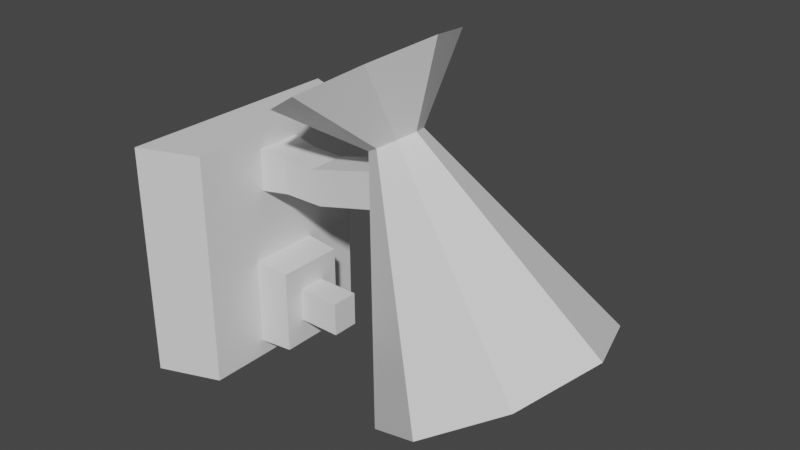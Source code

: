 # Source: InteriorLamp.blend  (saved by Blender 2.90.8; exported with 4.5.12 LTS)
import bpy
from mathutils import Matrix  # noqa: F401  (used for matrix-valued properties, if any)

bpy.ops.wm.read_factory_settings(use_empty=True)
scene = bpy.context.scene
scene.name = 'Scene'

# ---- collections
col_collection = bpy.data.collections.new('Collection'); scene.collection.children.link(col_collection)

# ---- materials (node trees are filled in below, after node groups)
mat_material = bpy.data.materials.new('Material')
mat_material.alpha_threshold = 0.0
mat_material.use_transparent_shadow = False
mat_material.line_color = (0.0, 0.0, 0.0, 1.0)

# ---- material node trees
mat_material.use_nodes = True; mat_material.node_tree.nodes.clear()
_N = mat_material.node_tree.nodes; _L = mat_material.node_tree.links
n0 = _N.new('ShaderNodeOutputMaterial'); n0.name = 'Material Output'; n0.location = (300, 300)
n1 = _N.new('ShaderNodeBsdfPrincipled'); n1.name = 'Principled BSDF'; n1.location = (10, 300)
n1.distribution = 'GGX'
n1.subsurface_method = 'BURLEY'
n1.inputs[2].default_value = 0.4
n1.inputs[3].default_value = 1.45
n1.inputs[27].default_value = (0.0, 0.0, 0.0, 1.0)
n1.inputs[28].default_value = 1.0
_L.new(n1.outputs[0], n0.inputs[0])
n0.is_active_output = True

# ---- world
world_world = bpy.data.worlds.new('World'); scene.world = world_world
world_world.use_nodes = True; world_world.node_tree.nodes.clear()
_N = world_world.node_tree.nodes; _L = world_world.node_tree.links
n0 = _N.new('ShaderNodeOutputWorld'); n0.name = 'World Output'; n0.location = (300, 300)
n1 = _N.new('ShaderNodeBackground'); n1.name = 'Background'; n1.location = (10, 300)
n1.inputs[0].default_value = (0.05088, 0.05088, 0.05088, 1.0)
_L.new(n1.outputs[0], n0.inputs[0])
n0.is_active_output = True
world_world.color = (0.05088, 0.05088, 0.05088)
world_world.use_sun_shadow = False
world_world.sun_shadow_jitter_overblur = 0.0

# ---- meshes
me_cube = bpy.data.meshes.new('Cube')
me_cube.from_pydata([(1.204e-05, 0.4521, 0.3991), (1.204e-05, 0.4521, -0.4361), (1.204e-05, -0.3832, 0.3991), (1.204e-05, -0.3832, -0.4361), (0.2144, 0.3709, 0.3991), (0.2144, 0.3709, -0.4361), (0.2144, -0.302, 0.3991), (0.2144, -0.302, -0.4361), (0.2144, 0.1616, -0.06006), (0.2144, 0.1616, -0.3757), (0.2144, -0.09269, -0.06006), (0.2144, -0.09269, -0.3757), (0.3409, 0.1546, -0.06874), (0.3409, 0.1546, -0.3671), (0.3409, -0.08569, -0.06874), (0.3409, -0.08569, -0.3671), (0.2144, 0.1155, 0.3408), (0.2144, 0.1155, 0.191), (0.2144, -0.04658, 0.3408), (0.2144, -0.04658, 0.191), (0.4291, -0.03304, 0.3254), (0.4317, 0.1016, 0.3265), (0.4638, 0.102, 0.2063), (0.4612, -0.03269, 0.2053), (0.3156, -0.03288, 0.2037), (0.3156, -0.03288, 0.3281), (0.3156, 0.1018, 0.2037), (0.3156, 0.1018, 0.3281), (0.7278, -0.0394, 0.4052), (0.7599, -0.03905, 0.285), (0.7304, 0.09525, 0.4063), (0.7625, 0.0956, 0.2861), (0.3409, 0.08313, -0.1575), (0.3409, 0.08313, -0.2783), (0.3409, -0.0142, -0.1575), (0.3409, -0.0142, -0.2783), (0.4965, 0.08313, -0.1575), (0.4965, 0.08313, -0.2783), (0.4965, -0.0142, -0.1575), (0.4965, -0.0142, -0.2783), (1.127, 0.4436, -0.1967), (1.376, 0.324, -0.04981), (1.479, 0.03526, 0.01105), (1.376, -0.2535, -0.04981), (1.127, -0.3731, -0.1967), (0.8787, -0.2535, -0.3437), (0.7758, 0.03526, -0.4045), (0.8787, 0.324, -0.3437), (0.6093, 0.03526, 0.6796), (0.4171, 0.2561, 0.5708), (0.3384, 0.03527, 0.5242), (0.4171, -0.1856, 0.5708), (0.6072, -0.277, 0.6831), (0.7973, -0.1856, 0.7955), (0.8761, 0.03526, 0.842), (0.7973, 0.2561, 0.7955), (0.6072, 0.3476, 0.6831), (0.7715, 0.03526, 0.4052), (1.142, 0.3242, -0.2217), (1.336, 0.2396, -0.1073), (1.416, 0.03526, -0.05997), (1.336, -0.1691, -0.1073), (1.142, -0.2537, -0.2217), (0.9486, -0.1691, -0.3361), (0.8684, 0.03526, -0.3834), (0.9486, 0.2396, -0.3361), (0.8174, 0.1528, 0.3275), (0.8961, 0.1183, 0.374), (0.9287, 0.03526, 0.3933), (0.8961, -0.04782, 0.374), (0.8174, -0.08223, 0.3275), (0.7387, -0.04782, 0.281), (0.7061, 0.03526, 0.2618), (0.7387, 0.1183, 0.281)], [], [(3, 1, 5, 7), (5, 4, 6, 7), (2, 3, 7, 6), (0, 2, 6, 4), (1, 0, 4, 5), (9, 11, 10, 8), (13, 12, 32, 33), (8, 10, 14, 12), (9, 8, 12, 13), (11, 9, 13, 15), (10, 11, 15, 14), (17, 16, 18, 19), (22, 23, 29, 31), (27, 26, 22, 21), (19, 18, 25, 24), (16, 17, 26, 27), (26, 24, 23, 22), (24, 25, 20, 23), (18, 16, 27, 25), (17, 19, 24, 26), (25, 27, 21, 20), (31, 29, 28, 30), (21, 22, 31, 30), (20, 21, 30, 28), (23, 20, 28, 29), (32, 34, 38, 36), (15, 13, 33, 35), (14, 15, 35, 34), (12, 14, 34, 32), (37, 36, 38, 39), (33, 32, 36, 37), (35, 33, 37, 39), (34, 35, 39, 38), (40, 48, 41), (41, 48, 42), (42, 48, 43), (43, 48, 44), (44, 48, 45), (45, 48, 46), (46, 48, 47), (47, 48, 40), (47, 40, 58, 65), (49, 57, 50), (50, 57, 51), (51, 57, 52), (52, 57, 53), (53, 57, 54), (54, 57, 55), (55, 57, 56), (56, 57, 49), (49, 50, 51, 52, 53, 54, 55, 56), (58, 59, 67, 66), (46, 47, 65, 64), (45, 46, 64, 63), (40, 41, 59, 58), (44, 45, 63, 62), (43, 44, 62, 61), (42, 43, 61, 60), (41, 42, 60, 59), (66, 67, 68, 69, 70, 71, 72, 73), (65, 58, 66, 73), (63, 64, 72, 71), (61, 62, 70, 69), (59, 60, 68, 67), (64, 65, 73, 72), (62, 63, 71, 70), (60, 61, 69, 68)])
_uv = me_cube.uv_layers.new(name='UVMap')
_uv.uv.foreach_set('vector', [0.375, 0.75, 0.375, 0.5, 0.375, 0.5, 0.375, 0.75, 0.375, 0.5, 0.625, 0.5, 0.625, 0.75, 0.375, 0.75, 0.625, 0.75, 0.375, 0.75, 0.375, 0.75, 0.625, 0.75, 0.625, 0.5, 0.625, 0.75, 0.625, 0.75, 0.625, 0.5, 0.375, 0.5, 0.625, 0.5, 0.625, 0.5, 0.375, 0.5, 0.375, 0.5, 0.375, 0.75, 0.625, 0.75, 0.625, 0.5, 0.375, 0.5, 0.625, 0.5, 0.625, 0.5, 0.375, 0.5, 0.625, 0.5, 0.625, 0.75, 0.625, 0.75, 0.625, 0.5, 0.375, 0.5, 0.625, 0.5, 0.625, 0.5, 0.375, 0.5, 0.375, 0.75, 0.375, 0.5, 0.375, 0.5, 0.375, 0.75, 0.625, 0.75, 0.375, 0.75, 0.375, 0.75, 0.625, 0.75, 0.375, 0.5, 0.625, 0.5, 0.625, 0.75, 0.375, 0.75, 0.375, 0.5, 0.375, 0.75, 0.375, 0.75, 0.375, 0.5, 0.625, 0.5, 0.375, 0.5, 0.375, 0.5, 0.625, 0.5, 0.375, 0.75, 0.625, 0.75, 0.625, 0.75, 0.375, 0.75, 0.625, 0.5, 0.375, 0.5, 0.375, 0.5, 0.625, 0.5, 0.375, 0.5, 0.375, 0.75, 0.375, 0.75, 0.375, 0.5, 0.375, 0.75, 0.625, 0.75, 0.625, 0.75, 0.375, 0.75, 0.625, 0.75, 0.625, 0.5, 0.625, 0.5, 0.625, 0.75, 0.375, 0.5, 0.375, 0.75, 0.375, 0.75, 0.375, 0.5, 0.625, 0.75, 0.625, 0.5, 0.625, 0.5, 0.625, 0.75, 0.375, 0.5, 0.375, 0.75, 0.625, 0.75, 0.625, 0.5, 0.625, 0.5, 0.375, 0.5, 0.375, 0.5, 0.625, 0.5, 0.625, 0.75, 0.625, 0.5, 0.625, 0.5, 0.625, 0.75, 0.375, 0.75, 0.625, 0.75, 0.625, 0.75, 0.375, 0.75, 0.625, 0.5, 0.625, 0.75, 0.625, 0.75, 0.625, 0.5, 0.375, 0.75, 0.375, 0.5, 0.375, 0.5, 0.375, 0.75, 0.625, 0.75, 0.375, 0.75, 0.375, 0.75, 0.625, 0.75, 0.625, 0.5, 0.625, 0.75, 0.625, 0.75, 0.625, 0.5, 0.375, 0.5, 0.625, 0.5, 0.625, 0.75, 0.375, 0.75, 0.375, 0.5, 0.625, 0.5, 0.625, 0.5, 0.375, 0.5, 0.375, 0.75, 0.375, 0.5, 0.375, 0.5, 0.375, 0.75, 0.625, 0.75, 0.375, 0.75, 0.375, 0.75, 0.625, 0.75, 0.25, 0.49, 0.25, 0.25, 0.4197, 0.4197, 0.4197, 0.4197, 0.25, 0.25, 0.49, 0.25, 0.49, 0.25, 0.25, 0.25, 0.4197, 0.08029, 0.4197, 0.08029, 0.25, 0.25, 0.25, 0.01, 0.25, 0.01, 0.25, 0.25, 0.08029, 0.08029, 0.08029, 0.08029, 0.25, 0.25, 0.01, 0.25, 0.01, 0.25, 0.25, 0.25, 0.08029, 0.4197, 0.08029, 0.4197, 0.25, 0.25, 0.25, 0.49, 0.08029, 0.4197, 0.25, 0.49, 0.25, 0.49, 0.08029, 0.4197, 0.25, 0.49, 0.25, 0.25, 0.4197, 0.4197, 0.4197, 0.4197, 0.25, 0.25, 0.49, 0.25, 0.49, 0.25, 0.25, 0.25, 0.4197, 0.08029, 0.4197, 0.08029, 0.25, 0.25, 0.25, 0.01, 0.25, 0.01, 0.25, 0.25, 0.08029, 0.08029, 0.08029, 0.08029, 0.25, 0.25, 0.01, 0.25, 0.01, 0.25, 0.25, 0.25, 0.08029, 0.4197, 0.08029, 0.4197, 0.25, 0.25, 0.25, 0.49, 0.75, 0.49, 0.9197, 0.4197, 0.99, 0.25, 0.9197, 0.08029, 0.75, 0.01, 0.5803, 0.08029, 0.51, 0.25, 0.5803, 0.4197, 0.25, 0.49, 0.4197, 0.4197, 0.4197, 0.4197, 0.25, 0.49, 0.01, 0.25, 0.08029, 0.4197, 0.08029, 0.4197, 0.01, 0.25, 0.08029, 0.08029, 0.01, 0.25, 0.01, 0.25, 0.08029, 0.08029, 0.25, 0.49, 0.4197, 0.4197, 0.4197, 0.4197, 0.25, 0.49, 0.25, 0.01, 0.08029, 0.08029, 0.08029, 0.08029, 0.25, 0.01, 0.4197, 0.08029, 0.25, 0.01, 0.25, 0.01, 0.4197, 0.08029, 0.49, 0.25, 0.4197, 0.08029, 0.4197, 0.08029, 0.49, 0.25, 0.4197, 0.4197, 0.49, 0.25, 0.49, 0.25, 0.4197, 0.4197, 0.75, 0.49, 0.9197, 0.4197, 0.99, 0.25, 0.9197, 0.08029, 0.75, 0.01, 0.5803, 0.08029, 0.51, 0.25, 0.5803, 0.4197, 0.08029, 0.4197, 0.25, 0.49, 0.25, 0.49, 0.08029, 0.4197, 0.08029, 0.08029, 0.01, 0.25, 0.01, 0.25, 0.08029, 0.08029, 0.4197, 0.08029, 0.25, 0.01, 0.25, 0.01, 0.4197, 0.08029, 0.4197, 0.4197, 0.49, 0.25, 0.49, 0.25, 0.4197, 0.4197, 0.01, 0.25, 0.08029, 0.4197, 0.08029, 0.4197, 0.01, 0.25, 0.25, 0.01, 0.08029, 0.08029, 0.08029, 0.08029, 0.25, 0.01, 0.49, 0.25, 0.4197, 0.08029, 0.4197, 0.08029, 0.49, 0.25])
me_cube.materials.append(mat_material)
me_cube.use_remesh_preserve_volume = False
me_cube.use_remesh_preserve_attributes = False
me_cube.use_mirror_vertex_groups = False
me_cube.update()
me_icosphere = bpy.data.meshes.new('Icosphere')
me_icosphere.from_pydata([(5.96e-08, -7.451e-09, -0.149), (0.1078, -0.07835, -0.06665), (-0.04119, -0.1268, -0.06665), (-0.1333, -7.451e-09, -0.06665), (-0.04119, 0.1268, -0.06665), (0.1078, 0.07835, -0.06665), (0.04119, -0.1268, 0.06665), (-0.1078, -0.07835, 0.06665), (-0.1078, 0.07835, 0.06665), (0.04119, 0.1268, 0.06665), (0.1333, -7.451e-09, 0.06665), (5.96e-08, -7.451e-09, 0.149), (-0.02421, -0.07452, -0.1268), (0.06339, -0.04605, -0.1268), (0.03918, -0.1206, -0.07835), (0.1268, -7.451e-09, -0.07835), (0.06339, 0.04605, -0.1268), (-0.07835, -7.451e-09, -0.1268), (-0.1026, -0.07452, -0.07835), (-0.02421, 0.07452, -0.1268), (-0.1026, 0.07452, -0.07835), (0.03918, 0.1206, -0.07835), (0.1417, -0.04605, 7.451e-09), (0.1417, 0.04605, 7.451e-09), (5.96e-08, -0.149, 7.451e-09), (0.0876, -0.1206, 7.451e-09), (-0.1417, -0.04605, 7.451e-09), (-0.0876, -0.1206, 7.451e-09), (-0.0876, 0.1206, 7.451e-09), (-0.1417, 0.04605, 7.451e-09), (0.0876, 0.1206, 7.451e-09), (5.96e-08, 0.149, 7.451e-09), (0.1026, -0.07452, 0.07835), (-0.03918, -0.1206, 0.07835), (-0.1268, -7.451e-09, 0.07835), (-0.03918, 0.1206, 0.07835), (0.1026, 0.07452, 0.07835), (0.02421, -0.07452, 0.1268), (0.07835, -7.451e-09, 0.1268), (-0.06339, -0.04605, 0.1268), (-0.06339, 0.04605, 0.1268), (0.02421, 0.07452, 0.1268)], [], [(0, 13, 12), (1, 13, 15), (0, 12, 17), (0, 17, 19), (0, 19, 16), (1, 15, 22), (2, 14, 24), (3, 18, 26), (4, 20, 28), (5, 21, 30), (1, 22, 25), (2, 24, 27), (3, 26, 29), (4, 28, 31), (5, 30, 23), (6, 32, 37), (7, 33, 39), (8, 34, 40), (9, 35, 41), (10, 36, 38), (38, 41, 11), (38, 36, 41), (36, 9, 41), (41, 40, 11), (41, 35, 40), (35, 8, 40), (40, 39, 11), (40, 34, 39), (34, 7, 39), (39, 37, 11), (39, 33, 37), (33, 6, 37), (37, 38, 11), (37, 32, 38), (32, 10, 38), (23, 36, 10), (23, 30, 36), (30, 9, 36), (31, 35, 9), (31, 28, 35), (28, 8, 35), (29, 34, 8), (29, 26, 34), (26, 7, 34), (27, 33, 7), (27, 24, 33), (24, 6, 33), (25, 32, 6), (25, 22, 32), (22, 10, 32), (30, 31, 9), (30, 21, 31), (21, 4, 31), (28, 29, 8), (28, 20, 29), (20, 3, 29), (26, 27, 7), (26, 18, 27), (18, 2, 27), (24, 25, 6), (24, 14, 25), (14, 1, 25), (22, 23, 10), (22, 15, 23), (15, 5, 23), (16, 21, 5), (16, 19, 21), (19, 4, 21), (19, 20, 4), (19, 17, 20), (17, 3, 20), (17, 18, 3), (17, 12, 18), (12, 2, 18), (15, 16, 5), (15, 13, 16), (13, 0, 16), (12, 14, 2), (12, 13, 14), (13, 1, 14)])
_uv = me_icosphere.uv_layers.new(name='UVMap')
_uv.uv.foreach_set('vector', [0.8182, 0.0, 0.7727, 0.07873, 0.8636, 0.07873, 0.7273, 0.1575, 0.6818, 0.07873, 0.6364, 0.1575, 0.09091, 0.0, 0.04545, 0.07873, 0.1364, 0.07873, 0.2727, 0.0, 0.2273, 0.07873, 0.3182, 0.07873, 0.4545, 0.0, 0.4091, 0.07873, 0.5, 0.07873, 0.7273, 0.1575, 0.6364, 0.1575, 0.6818, 0.2362, 0.9091, 0.1575, 0.8182, 0.1575, 0.8636, 0.2362, 0.1818, 0.1575, 0.09091, 0.1575, 0.1364, 0.2362, 0.3636, 0.1575, 0.2727, 0.1575, 0.3182, 0.2362, 0.5455, 0.1575, 0.4545, 0.1575, 0.5, 0.2362, 0.7273, 0.1575, 0.6818, 0.2362, 0.7727, 0.2362, 0.9091, 0.1575, 0.8636, 0.2362, 0.9545, 0.2362, 0.1818, 0.1575, 0.1364, 0.2362, 0.2273, 0.2362, 0.3636, 0.1575, 0.3182, 0.2362, 0.4091, 0.2362, 0.5455, 0.1575, 0.5, 0.2362, 0.5909, 0.2362, 0.8182, 0.3149, 0.7273, 0.3149, 0.7727, 0.3937, 1.0, 0.3149, 0.9091, 0.3149, 0.9545, 0.3937, 0.2727, 0.3149, 0.1818, 0.3149, 0.2273, 0.3937, 0.4545, 0.3149, 0.3636, 0.3149, 0.4091, 0.3937, 0.6364, 0.3149, 0.5455, 0.3149, 0.5909, 0.3937, 0.5909, 0.3937, 0.5, 0.3937, 0.5455, 0.4724, 0.5909, 0.3937, 0.5455, 0.3149, 0.5, 0.3937, 0.5455, 0.3149, 0.4545, 0.3149, 0.5, 0.3937, 0.4091, 0.3937, 0.3182, 0.3937, 0.3636, 0.4724, 0.4091, 0.3937, 0.3636, 0.3149, 0.3182, 0.3937, 0.3636, 0.3149, 0.2727, 0.3149, 0.3182, 0.3937, 0.2273, 0.3937, 0.1364, 0.3937, 0.1818, 0.4724, 0.2273, 0.3937, 0.1818, 0.3149, 0.1364, 0.3937, 0.1818, 0.3149, 0.09091, 0.3149, 0.1364, 0.3937, 0.9545, 0.3937, 0.8636, 0.3937, 0.9091, 0.4724, 0.9545, 0.3937, 0.9091, 0.3149, 0.8636, 0.3937, 0.9091, 0.3149, 0.8182, 0.3149, 0.8636, 0.3937, 0.7727, 0.3937, 0.6818, 0.3937, 0.7273, 0.4724, 0.7727, 0.3937, 0.7273, 0.3149, 0.6818, 0.3937, 0.7273, 0.3149, 0.6364, 0.3149, 0.6818, 0.3937, 0.5909, 0.2362, 0.5455, 0.3149, 0.6364, 0.3149, 0.5909, 0.2362, 0.5, 0.2362, 0.5455, 0.3149, 0.5, 0.2362, 0.4545, 0.3149, 0.5455, 0.3149, 0.4091, 0.2362, 0.3636, 0.3149, 0.4545, 0.3149, 0.4091, 0.2362, 0.3182, 0.2362, 0.3636, 0.3149, 0.3182, 0.2362, 0.2727, 0.3149, 0.3636, 0.3149, 0.2273, 0.2362, 0.1818, 0.3149, 0.2727, 0.3149, 0.2273, 0.2362, 0.1364, 0.2362, 0.1818, 0.3149, 0.1364, 0.2362, 0.09091, 0.3149, 0.1818, 0.3149, 0.9545, 0.2362, 0.9091, 0.3149, 1.0, 0.3149, 0.9545, 0.2362, 0.8636, 0.2362, 0.9091, 0.3149, 0.8636, 0.2362, 0.8182, 0.3149, 0.9091, 0.3149, 0.7727, 0.2362, 0.7273, 0.3149, 0.8182, 0.3149, 0.7727, 0.2362, 0.6818, 0.2362, 0.7273, 0.3149, 0.6818, 0.2362, 0.6364, 0.3149, 0.7273, 0.3149, 0.5, 0.2362, 0.4091, 0.2362, 0.4545, 0.3149, 0.5, 0.2362, 0.4545, 0.1575, 0.4091, 0.2362, 0.4545, 0.1575, 0.3636, 0.1575, 0.4091, 0.2362, 0.3182, 0.2362, 0.2273, 0.2362, 0.2727, 0.3149, 0.3182, 0.2362, 0.2727, 0.1575, 0.2273, 0.2362, 0.2727, 0.1575, 0.1818, 0.1575, 0.2273, 0.2362, 0.1364, 0.2362, 0.04545, 0.2362, 0.09091, 0.3149, 0.1364, 0.2362, 0.09091, 0.1575, 0.04545, 0.2362, 0.09091, 0.1575, 0.0, 0.1575, 0.04545, 0.2362, 0.8636, 0.2362, 0.7727, 0.2362, 0.8182, 0.3149, 0.8636, 0.2362, 0.8182, 0.1575, 0.7727, 0.2362, 0.8182, 0.1575, 0.7273, 0.1575, 0.7727, 0.2362, 0.6818, 0.2362, 0.5909, 0.2362, 0.6364, 0.3149, 0.6818, 0.2362, 0.6364, 0.1575, 0.5909, 0.2362, 0.6364, 0.1575, 0.5455, 0.1575, 0.5909, 0.2362, 0.5, 0.07873, 0.4545, 0.1575, 0.5455, 0.1575, 0.5, 0.07873, 0.4091, 0.07873, 0.4545, 0.1575, 0.4091, 0.07873, 0.3636, 0.1575, 0.4545, 0.1575, 0.3182, 0.07873, 0.2727, 0.1575, 0.3636, 0.1575, 0.3182, 0.07873, 0.2273, 0.07873, 0.2727, 0.1575, 0.2273, 0.07873, 0.1818, 0.1575, 0.2727, 0.1575, 0.1364, 0.07873, 0.09091, 0.1575, 0.1818, 0.1575, 0.1364, 0.07873, 0.04545, 0.07873, 0.09091, 0.1575, 0.04545, 0.07873, 0.0, 0.1575, 0.09091, 0.1575, 0.6364, 0.1575, 0.5909, 0.07873, 0.5455, 0.1575, 0.6364, 0.1575, 0.6818, 0.07873, 0.5909, 0.07873, 0.6818, 0.07873, 0.6364, 0.0, 0.5909, 0.07873, 0.8636, 0.07873, 0.8182, 0.1575, 0.9091, 0.1575, 0.8636, 0.07873, 0.7727, 0.07873, 0.8182, 0.1575, 0.7727, 0.07873, 0.7273, 0.1575, 0.8182, 0.1575])
me_icosphere.use_remesh_fix_poles = True
me_icosphere.use_remesh_preserve_attributes = False
me_icosphere.use_mirror_vertex_groups = False
me_icosphere.update()

# ---- objects
ob_lampholder = bpy.data.objects.new('LampHolder', me_cube)
ob_light = bpy.data.objects.new('Light', me_icosphere)

# ---- transforms, parenting, visibility, modifiers, constraints
ob_lampholder.location = (-0.7152, -0.03446, 1.398)
ob_lampholder.lock_rotations_4d = False
ob_lampholder.empty_display_type = 'ARROWS'
ob_lampholder.lineart.crease_threshold = 0.0
ob_light.location = (0.2631, 0.003832, 1.459)
ob_light.lineart.crease_threshold = 0.0

# ---- collection membership
col_collection.objects.link(ob_lampholder)
col_collection.objects.link(ob_light)

# ---- scene / render settings (as saved in the file)
scene.frame_start = 1; scene.frame_end = 250; scene.frame_set(1)
scene.render.engine = 'BLENDER_EEVEE_NEXT'
scene.cycles.use_denoising = False
scene.cycles.samples = 128
scene.cycles.sampling_pattern = 'TABULATED_SOBOL'
scene.cycles.use_adaptive_sampling = False
scene.cycles.use_light_tree = False
scene.view_settings.view_transform = 'Filmic'
bpy.context.view_layer.update()

# ---- added for rendering (the .blend has no active camera and no usable light): camera, sun
cam_auto = bpy.data.cameras.new('AutoCamera')
cam_auto.lens = 50.0
cam_auto.sensor_width = 36.0
cam_auto.clip_end = 1000.0
ob_auto_camera = bpy.data.objects.new('AutoCamera', cam_auto)
scene.collection.objects.link(ob_auto_camera)
ob_auto_camera.location = (1.99089, -2.36005, 3.17421)
ob_auto_camera.rotation_euler = (1.09748, -7.21219e-08, 0.694738)
scene.camera = ob_auto_camera
light_auto_sun = bpy.data.lights.new('AutoSun', 'SUN')
light_auto_sun.energy = 3.0
light_auto_sun.angle = 0.0523599
ob_auto_sun = bpy.data.objects.new('AutoSun', light_auto_sun)
scene.collection.objects.link(ob_auto_sun)
ob_auto_sun.rotation_euler = (0.872665, 0.174533, 0.523599)
bpy.context.view_layer.update()
